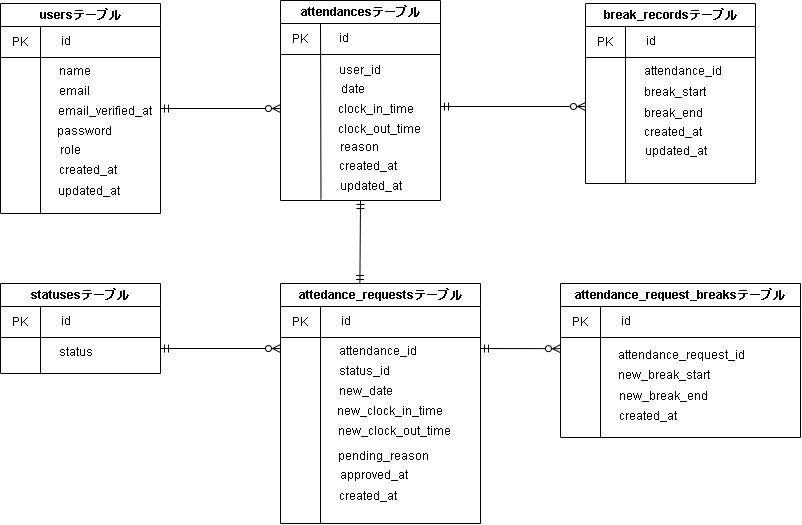

The diagram above was exported from draw.io. Its source (the exported page's mxGraphModel, read from the mxfile embedded in the PNG):
<mxGraphModel dx="282" dy="254" grid="1" gridSize="10" guides="1" tooltips="1" connect="1" arrows="1" fold="1" page="1" pageScale="1" pageWidth="850" pageHeight="1100" math="0" shadow="0">
  <root>
    <mxCell id="0" />
    <mxCell id="1" parent="0" />
    <mxCell id="113" style="edgeStyle=none;html=1;exitX=1;exitY=0.5;exitDx=0;exitDy=0;endArrow=ERzeroToMany;endFill=0;startArrow=ERmandOne;startFill=0;" parent="1" source="22" edge="1">
      <mxGeometry relative="1" as="geometry">
        <mxPoint x="320" y="145" as="targetPoint" />
      </mxGeometry>
    </mxCell>
    <mxCell id="22" value="usersテーブル" style="swimlane;whiteSpace=wrap;html=1;" parent="1" vertex="1">
      <mxGeometry x="40" y="40" width="160" height="210" as="geometry" />
    </mxCell>
    <mxCell id="26" value="" style="endArrow=none;html=1;" parent="22" edge="1">
      <mxGeometry width="50" height="50" relative="1" as="geometry">
        <mxPoint y="54" as="sourcePoint" />
        <mxPoint x="160" y="54" as="targetPoint" />
      </mxGeometry>
    </mxCell>
    <mxCell id="27" value="" style="endArrow=none;html=1;entryX=0.25;entryY=1;entryDx=0;entryDy=0;" parent="22" target="22" edge="1">
      <mxGeometry width="50" height="50" relative="1" as="geometry">
        <mxPoint x="40" y="23" as="sourcePoint" />
        <mxPoint x="40.49000000000001" y="199" as="targetPoint" />
      </mxGeometry>
    </mxCell>
    <mxCell id="29" value="PK" style="text;html=1;strokeColor=none;fillColor=none;align=center;verticalAlign=middle;whiteSpace=wrap;rounded=0;" parent="22" vertex="1">
      <mxGeometry x="5" y="31" width="30" height="15" as="geometry" />
    </mxCell>
    <mxCell id="31" value="id" style="text;html=1;strokeColor=none;fillColor=none;align=center;verticalAlign=middle;whiteSpace=wrap;rounded=0;" parent="22" vertex="1">
      <mxGeometry x="56" y="28" width="20" height="20" as="geometry" />
    </mxCell>
    <mxCell id="66" value="name" style="text;html=1;strokeColor=none;fillColor=none;align=center;verticalAlign=middle;whiteSpace=wrap;rounded=0;" parent="22" vertex="1">
      <mxGeometry x="55" y="58" width="40" height="20" as="geometry" />
    </mxCell>
    <mxCell id="67" value="email" style="text;html=1;strokeColor=none;fillColor=none;align=center;verticalAlign=middle;whiteSpace=wrap;rounded=0;" parent="22" vertex="1">
      <mxGeometry x="54" y="78" width="40" height="20" as="geometry" />
    </mxCell>
    <mxCell id="69" value="email_verified_at" style="text;html=1;strokeColor=none;fillColor=none;align=center;verticalAlign=middle;whiteSpace=wrap;rounded=0;" parent="22" vertex="1">
      <mxGeometry x="55" y="98" width="99" height="20" as="geometry" />
    </mxCell>
    <mxCell id="71" value="password&lt;br&gt;" style="text;html=1;strokeColor=none;fillColor=none;align=center;verticalAlign=middle;whiteSpace=wrap;rounded=0;" parent="22" vertex="1">
      <mxGeometry x="59" y="118" width="50.5" height="20" as="geometry" />
    </mxCell>
    <mxCell id="72" value="role&lt;br&gt;" style="text;html=1;strokeColor=none;fillColor=none;align=center;verticalAlign=middle;whiteSpace=wrap;rounded=0;" parent="22" vertex="1">
      <mxGeometry x="50" y="137" width="40" height="20" as="geometry" />
    </mxCell>
    <mxCell id="73" value="created_at&lt;br&gt;" style="text;html=1;strokeColor=none;fillColor=none;align=center;verticalAlign=middle;whiteSpace=wrap;rounded=0;" parent="22" vertex="1">
      <mxGeometry x="68.25" y="157" width="40" height="20" as="geometry" />
    </mxCell>
    <mxCell id="74" value="updated_at" style="text;html=1;strokeColor=none;fillColor=none;align=center;verticalAlign=middle;whiteSpace=wrap;rounded=0;" parent="22" vertex="1">
      <mxGeometry x="59" y="178" width="60" height="20" as="geometry" />
    </mxCell>
    <mxCell id="35" value="statusesテーブル" style="swimlane;whiteSpace=wrap;html=1;" parent="1" vertex="1">
      <mxGeometry x="40" y="320" width="160" height="90" as="geometry" />
    </mxCell>
    <mxCell id="36" value="" style="endArrow=none;html=1;" parent="35" edge="1">
      <mxGeometry width="50" height="50" relative="1" as="geometry">
        <mxPoint y="54" as="sourcePoint" />
        <mxPoint x="160" y="54" as="targetPoint" />
      </mxGeometry>
    </mxCell>
    <mxCell id="37" value="" style="endArrow=none;html=1;" parent="35" edge="1">
      <mxGeometry width="50" height="50" relative="1" as="geometry">
        <mxPoint x="40" y="23" as="sourcePoint" />
        <mxPoint x="40" y="90" as="targetPoint" />
      </mxGeometry>
    </mxCell>
    <mxCell id="38" value="PK" style="text;html=1;strokeColor=none;fillColor=none;align=center;verticalAlign=middle;whiteSpace=wrap;rounded=0;" parent="35" vertex="1">
      <mxGeometry x="5" y="31" width="30" height="15" as="geometry" />
    </mxCell>
    <mxCell id="39" value="id" style="text;html=1;strokeColor=none;fillColor=none;align=center;verticalAlign=middle;whiteSpace=wrap;rounded=0;" parent="35" vertex="1">
      <mxGeometry x="56" y="28" width="20" height="20" as="geometry" />
    </mxCell>
    <mxCell id="90" value="status" style="text;html=1;strokeColor=none;fillColor=none;align=center;verticalAlign=middle;whiteSpace=wrap;rounded=0;" parent="35" vertex="1">
      <mxGeometry x="56" y="59" width="40" height="20" as="geometry" />
    </mxCell>
    <mxCell id="118" style="edgeStyle=none;html=1;startArrow=ERzeroToMany;startFill=0;endArrow=ERmandOne;endFill=0;" edge="1" parent="1">
      <mxGeometry relative="1" as="geometry">
        <mxPoint x="200" y="385" as="targetPoint" />
        <mxPoint x="320" y="385" as="sourcePoint" />
      </mxGeometry>
    </mxCell>
    <mxCell id="119" style="edgeStyle=none;html=1;startArrow=ERmandOne;startFill=0;endArrow=ERzeroToMany;endFill=0;" edge="1" parent="1">
      <mxGeometry relative="1" as="geometry">
        <mxPoint x="600" y="385.16666666666674" as="targetPoint" />
        <mxPoint x="520" y="385" as="sourcePoint" />
      </mxGeometry>
    </mxCell>
    <mxCell id="45" value="attedance_requestsテーブル" style="swimlane;whiteSpace=wrap;html=1;" parent="1" vertex="1">
      <mxGeometry x="320" y="320" width="200" height="240" as="geometry" />
    </mxCell>
    <mxCell id="46" value="" style="endArrow=none;html=1;" parent="45" edge="1">
      <mxGeometry width="50" height="50" relative="1" as="geometry">
        <mxPoint y="54" as="sourcePoint" />
        <mxPoint x="200" y="54" as="targetPoint" />
      </mxGeometry>
    </mxCell>
    <mxCell id="47" value="" style="endArrow=none;html=1;" parent="45" edge="1">
      <mxGeometry width="50" height="50" relative="1" as="geometry">
        <mxPoint x="40" y="23" as="sourcePoint" />
        <mxPoint x="40" y="240" as="targetPoint" />
      </mxGeometry>
    </mxCell>
    <mxCell id="48" value="PK" style="text;html=1;strokeColor=none;fillColor=none;align=center;verticalAlign=middle;whiteSpace=wrap;rounded=0;" parent="45" vertex="1">
      <mxGeometry x="5" y="31" width="30" height="15" as="geometry" />
    </mxCell>
    <mxCell id="49" value="id" style="text;html=1;strokeColor=none;fillColor=none;align=center;verticalAlign=middle;whiteSpace=wrap;rounded=0;" parent="45" vertex="1">
      <mxGeometry x="56" y="28" width="20" height="20" as="geometry" />
    </mxCell>
    <mxCell id="93" value="attendance_id&lt;br&gt;" style="text;html=1;strokeColor=none;fillColor=none;align=center;verticalAlign=middle;whiteSpace=wrap;rounded=0;" parent="45" vertex="1">
      <mxGeometry x="78" y="58" width="40" height="20" as="geometry" />
    </mxCell>
    <mxCell id="94" value="status_id" style="text;html=1;strokeColor=none;fillColor=none;align=center;verticalAlign=middle;whiteSpace=wrap;rounded=0;" parent="45" vertex="1">
      <mxGeometry x="64" y="78" width="40" height="20" as="geometry" />
    </mxCell>
    <mxCell id="95" value="new_date&lt;br&gt;" style="text;html=1;strokeColor=none;fillColor=none;align=center;verticalAlign=middle;whiteSpace=wrap;rounded=0;" parent="45" vertex="1">
      <mxGeometry x="66" y="98" width="40" height="20" as="geometry" />
    </mxCell>
    <mxCell id="97" value="new_clock_in_time&lt;br&gt;" style="text;html=1;strokeColor=none;fillColor=none;align=center;verticalAlign=middle;whiteSpace=wrap;rounded=0;" parent="45" vertex="1">
      <mxGeometry x="89" y="118" width="42" height="20" as="geometry" />
    </mxCell>
    <mxCell id="100" value="new_clock_out_time" style="text;html=1;strokeColor=none;fillColor=none;align=center;verticalAlign=middle;whiteSpace=wrap;rounded=0;" parent="45" vertex="1">
      <mxGeometry x="94" y="138" width="40" height="20" as="geometry" />
    </mxCell>
    <mxCell id="105" value="pending_reason&lt;br&gt;" style="text;html=1;align=center;verticalAlign=middle;resizable=0;points=[];autosize=1;strokeColor=none;fillColor=none;" parent="45" vertex="1">
      <mxGeometry x="48" y="158" width="110" height="30" as="geometry" />
    </mxCell>
    <mxCell id="106" value="approved_at" style="text;html=1;strokeColor=none;fillColor=none;align=center;verticalAlign=middle;whiteSpace=wrap;rounded=0;" parent="45" vertex="1">
      <mxGeometry x="73" y="182" width="41" height="20" as="geometry" />
    </mxCell>
    <mxCell id="88" value="created_at&lt;br&gt;" style="text;html=1;strokeColor=none;fillColor=none;align=center;verticalAlign=middle;whiteSpace=wrap;rounded=0;" parent="45" vertex="1">
      <mxGeometry x="68" y="203" width="40" height="20" as="geometry" />
    </mxCell>
    <mxCell id="50" value="attendance_request_breaksテーブル" style="swimlane;whiteSpace=wrap;html=1;startSize=23;" parent="1" vertex="1">
      <mxGeometry x="600" y="320" width="240" height="154" as="geometry" />
    </mxCell>
    <mxCell id="51" value="" style="endArrow=none;html=1;" parent="50" edge="1">
      <mxGeometry width="50" height="50" relative="1" as="geometry">
        <mxPoint y="54" as="sourcePoint" />
        <mxPoint x="240" y="54" as="targetPoint" />
      </mxGeometry>
    </mxCell>
    <mxCell id="52" value="" style="endArrow=none;html=1;" parent="50" edge="1">
      <mxGeometry width="50" height="50" relative="1" as="geometry">
        <mxPoint x="40" y="23" as="sourcePoint" />
        <mxPoint x="40" y="154" as="targetPoint" />
      </mxGeometry>
    </mxCell>
    <mxCell id="53" value="PK" style="text;html=1;strokeColor=none;fillColor=none;align=center;verticalAlign=middle;whiteSpace=wrap;rounded=0;" parent="50" vertex="1">
      <mxGeometry x="5" y="31" width="30" height="15" as="geometry" />
    </mxCell>
    <mxCell id="54" value="id" style="text;html=1;strokeColor=none;fillColor=none;align=center;verticalAlign=middle;whiteSpace=wrap;rounded=0;" parent="50" vertex="1">
      <mxGeometry x="56" y="28" width="20" height="20" as="geometry" />
    </mxCell>
    <mxCell id="108" value="attendance_request_id" style="text;html=1;strokeColor=none;fillColor=none;align=center;verticalAlign=middle;whiteSpace=wrap;rounded=0;" parent="50" vertex="1">
      <mxGeometry x="101" y="62" width="40" height="20" as="geometry" />
    </mxCell>
    <mxCell id="109" value="new_break_start" style="text;html=1;strokeColor=none;fillColor=none;align=center;verticalAlign=middle;whiteSpace=wrap;rounded=0;" parent="50" vertex="1">
      <mxGeometry x="84" y="82" width="40" height="20" as="geometry" />
    </mxCell>
    <mxCell id="110" value="new_break_end" style="text;html=1;strokeColor=none;fillColor=none;align=center;verticalAlign=middle;whiteSpace=wrap;rounded=0;" parent="50" vertex="1">
      <mxGeometry x="83" y="103" width="40" height="20" as="geometry" />
    </mxCell>
    <mxCell id="89" value="created_at&lt;br&gt;" style="text;html=1;strokeColor=none;fillColor=none;align=center;verticalAlign=middle;whiteSpace=wrap;rounded=0;" parent="50" vertex="1">
      <mxGeometry x="68" y="123" width="40" height="20" as="geometry" />
    </mxCell>
    <mxCell id="116" style="edgeStyle=none;html=1;entryX=0;entryY=0.5;entryDx=0;entryDy=0;startArrow=ERmandOne;startFill=0;endArrow=ERzeroToMany;endFill=0;" edge="1" parent="1">
      <mxGeometry relative="1" as="geometry">
        <mxPoint x="479.9999999999999" y="142.99999999999994" as="sourcePoint" />
        <mxPoint x="625" y="142.99999999999994" as="targetPoint" />
      </mxGeometry>
    </mxCell>
    <mxCell id="117" style="edgeStyle=none;html=1;entryX=0.397;entryY=0;entryDx=0;entryDy=0;entryPerimeter=0;startArrow=ERmandOne;startFill=0;endArrow=ERmandOne;endFill=0;exitX=0.5;exitY=1;exitDx=0;exitDy=0;" edge="1" parent="1" source="55" target="45">
      <mxGeometry relative="1" as="geometry">
        <mxPoint x="460" y="270" as="sourcePoint" />
        <mxPoint x="398.4000000000001" y="320.26" as="targetPoint" />
      </mxGeometry>
    </mxCell>
    <mxCell id="55" value="attendancesテーブル" style="swimlane;whiteSpace=wrap;html=1;" parent="1" vertex="1">
      <mxGeometry x="320" y="37" width="160" height="200" as="geometry" />
    </mxCell>
    <mxCell id="56" value="" style="endArrow=none;html=1;" parent="55" edge="1">
      <mxGeometry width="50" height="50" relative="1" as="geometry">
        <mxPoint y="54" as="sourcePoint" />
        <mxPoint x="160" y="54" as="targetPoint" />
      </mxGeometry>
    </mxCell>
    <mxCell id="57" value="" style="endArrow=none;html=1;" parent="55" edge="1">
      <mxGeometry width="50" height="50" relative="1" as="geometry">
        <mxPoint x="40" y="23" as="sourcePoint" />
        <mxPoint x="40.49000000000001" y="199" as="targetPoint" />
      </mxGeometry>
    </mxCell>
    <mxCell id="58" value="PK" style="text;html=1;strokeColor=none;fillColor=none;align=center;verticalAlign=middle;whiteSpace=wrap;rounded=0;" parent="55" vertex="1">
      <mxGeometry x="5" y="31" width="30" height="15" as="geometry" />
    </mxCell>
    <mxCell id="59" value="id" style="text;html=1;strokeColor=none;fillColor=none;align=center;verticalAlign=middle;whiteSpace=wrap;rounded=0;" parent="55" vertex="1">
      <mxGeometry x="54" y="28" width="20" height="20" as="geometry" />
    </mxCell>
    <mxCell id="79" value="user_id" style="text;html=1;strokeColor=none;fillColor=none;align=center;verticalAlign=middle;whiteSpace=wrap;rounded=0;" parent="55" vertex="1">
      <mxGeometry x="50" y="60" width="60" height="20" as="geometry" />
    </mxCell>
    <mxCell id="80" value="date" style="text;html=1;strokeColor=none;fillColor=none;align=center;verticalAlign=middle;whiteSpace=wrap;rounded=0;" parent="55" vertex="1">
      <mxGeometry x="43" y="79" width="60" height="20" as="geometry" />
    </mxCell>
    <mxCell id="82" value="clock_out_time" style="text;html=1;strokeColor=none;fillColor=none;align=center;verticalAlign=middle;whiteSpace=wrap;rounded=0;" parent="55" vertex="1">
      <mxGeometry x="69" y="119" width="60" height="20" as="geometry" />
    </mxCell>
    <mxCell id="81" value="clock_in_time" style="text;html=1;strokeColor=none;fillColor=none;align=center;verticalAlign=middle;whiteSpace=wrap;rounded=0;" parent="55" vertex="1">
      <mxGeometry x="66" y="99" width="60" height="20" as="geometry" />
    </mxCell>
    <mxCell id="75" value="created_at&lt;br&gt;" style="text;html=1;strokeColor=none;fillColor=none;align=center;verticalAlign=middle;whiteSpace=wrap;rounded=0;" parent="55" vertex="1">
      <mxGeometry x="68" y="156" width="40" height="20" as="geometry" />
    </mxCell>
    <mxCell id="78" value="updated_at" style="text;html=1;strokeColor=none;fillColor=none;align=center;verticalAlign=middle;whiteSpace=wrap;rounded=0;" parent="55" vertex="1">
      <mxGeometry x="61" y="176" width="60" height="20" as="geometry" />
    </mxCell>
    <mxCell id="121" value="reason" style="text;html=1;strokeColor=none;fillColor=none;align=center;verticalAlign=middle;whiteSpace=wrap;rounded=0;" vertex="1" parent="55">
      <mxGeometry x="59" y="137" width="40" height="20" as="geometry" />
    </mxCell>
    <mxCell id="60" value="break_recordsテーブル" style="swimlane;whiteSpace=wrap;html=1;" parent="1" vertex="1">
      <mxGeometry x="625" y="40" width="170" height="180" as="geometry" />
    </mxCell>
    <mxCell id="61" value="" style="endArrow=none;html=1;" parent="60" edge="1">
      <mxGeometry width="50" height="50" relative="1" as="geometry">
        <mxPoint y="54" as="sourcePoint" />
        <mxPoint x="170" y="54" as="targetPoint" />
      </mxGeometry>
    </mxCell>
    <mxCell id="62" value="" style="endArrow=none;html=1;" parent="60" edge="1">
      <mxGeometry width="50" height="50" relative="1" as="geometry">
        <mxPoint x="40" y="23" as="sourcePoint" />
        <mxPoint x="40" y="180" as="targetPoint" />
      </mxGeometry>
    </mxCell>
    <mxCell id="63" value="PK" style="text;html=1;strokeColor=none;fillColor=none;align=center;verticalAlign=middle;whiteSpace=wrap;rounded=0;" parent="60" vertex="1">
      <mxGeometry x="5" y="31" width="30" height="15" as="geometry" />
    </mxCell>
    <mxCell id="64" value="id" style="text;html=1;strokeColor=none;fillColor=none;align=center;verticalAlign=middle;whiteSpace=wrap;rounded=0;" parent="60" vertex="1">
      <mxGeometry x="56" y="28" width="20" height="20" as="geometry" />
    </mxCell>
    <mxCell id="85" value="attendance_id" style="text;html=1;strokeColor=none;fillColor=none;align=center;verticalAlign=middle;whiteSpace=wrap;rounded=0;" parent="60" vertex="1">
      <mxGeometry x="78" y="58" width="40" height="20" as="geometry" />
    </mxCell>
    <mxCell id="86" value="break_start" style="text;html=1;align=center;verticalAlign=middle;resizable=0;points=[];autosize=1;strokeColor=none;fillColor=none;" parent="60" vertex="1">
      <mxGeometry x="49" y="74" width="80" height="30" as="geometry" />
    </mxCell>
    <mxCell id="87" value="break_end&lt;br&gt;" style="text;html=1;strokeColor=none;fillColor=none;align=center;verticalAlign=middle;whiteSpace=wrap;rounded=0;" parent="60" vertex="1">
      <mxGeometry x="68" y="100" width="40" height="20" as="geometry" />
    </mxCell>
    <mxCell id="84" value="created_at&lt;br&gt;" style="text;html=1;strokeColor=none;fillColor=none;align=center;verticalAlign=middle;whiteSpace=wrap;rounded=0;" parent="60" vertex="1">
      <mxGeometry x="68" y="119" width="40" height="20" as="geometry" />
    </mxCell>
    <mxCell id="83" value="updated_at" style="text;html=1;strokeColor=none;fillColor=none;align=center;verticalAlign=middle;whiteSpace=wrap;rounded=0;" parent="60" vertex="1">
      <mxGeometry x="61" y="138" width="60" height="20" as="geometry" />
    </mxCell>
  </root>
</mxGraphModel>